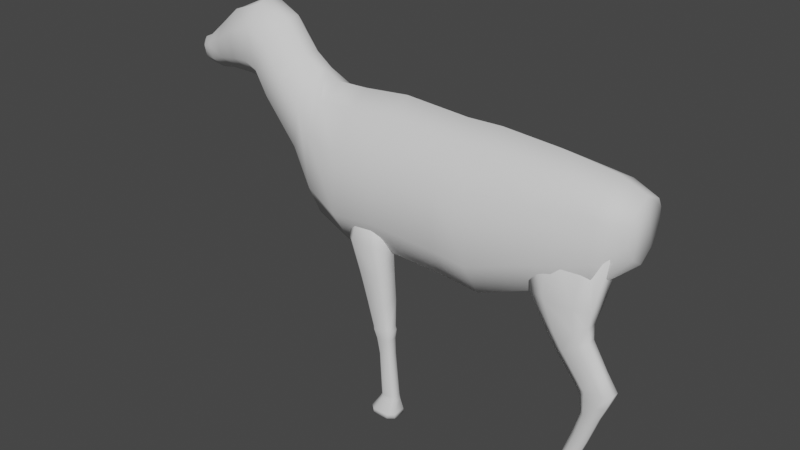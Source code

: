 # Source: deer_bodyparts.blend  (saved by Blender 3.4.6; exported with 4.5.12 LTS)
import bpy
from mathutils import Matrix  # noqa: F401  (used for matrix-valued properties, if any)

bpy.ops.wm.read_factory_settings(use_empty=True)
scene = bpy.context.scene
scene.name = 'Scene'

# ---- collections
col_collection = bpy.data.collections.new('Collection'); scene.collection.children.link(col_collection)

# ---- world
world_world = bpy.data.worlds.new('World'); scene.world = world_world
world_world.use_nodes = True; world_world.node_tree.nodes.clear()
_N = world_world.node_tree.nodes; _L = world_world.node_tree.links
n0 = _N.new('ShaderNodeOutputWorld'); n0.name = 'World Output'; n0.location = (300, 300)
n1 = _N.new('ShaderNodeBackground'); n1.name = 'Background'; n1.location = (10, 300)
n1.inputs[0].default_value = (0.05088, 0.05088, 0.05088, 1.0)
_L.new(n1.outputs[0], n0.inputs[0])
n0.is_active_output = True
world_world.color = (0.05088, 0.05088, 0.05088)
world_world.use_sun_shadow = False
world_world.sun_shadow_jitter_overblur = 0.0

# ---- meshes
me_cube_002 = bpy.data.meshes.new('Cube.002')
me_cube_002.from_pydata([(0.287, -0.4273, 1.878), (0.287, -0.2406, 1.582), (0.287, 0.0, 1.475), (0.287, 0.0, 2.83), (-0.5822, 0.0, 1.534), (-0.5822, 0.0, 2.856), (-0.01468, 0.0, 1.51), (-0.01468, 0.0, 2.821), (-0.5822, -0.2416, 1.634), (-0.5822, -0.4182, 1.928), (-0.5822, -0.4182, 2.463), (-0.5822, -0.1914, 2.728), (-0.01468, -0.4153, 1.9), (-0.01468, -0.242, 1.613), (-0.01468, -0.1918, 2.702), (-0.01468, -0.4153, 2.431), (0.287, -0.4273, 2.427), (0.287, -0.1903, 2.709), (0.7855, 0.0, 2.797), (0.7855, 0.0, 1.718), (0.7855, -0.354, 2.476), (0.7855, -0.1991, 2.684), (0.7855, -0.2493, 1.791), (0.7855, -0.354, 2.039), (1.231, 0.0, 2.736), (1.231, 0.0, 1.924), (1.231, -0.2828, 2.494), (1.231, -0.2076, 2.637), (1.231, -0.2578, 1.968), (1.231, -0.2828, 2.165), (1.455, 0.0, 2.646), (1.455, 0.0, 2.131), (1.455, -0.2039, 2.493), (1.455, -0.16, 2.57), (1.455, -0.1248, 2.215), (1.455, -0.2039, 2.362), (-0.9888, 0.0, 2.817), (-0.9888, 0.0, 1.495), (-0.9888, -0.4182, 1.888), (-0.9888, -0.2416, 1.6), (-0.9888, -0.1914, 2.699), (-0.9888, -0.4182, 2.423), (-1.291, 0.0, 2.807), (-1.291, 0.0, 1.675), (-1.291, -0.3679, 2.012), (-1.291, -0.2476, 1.754), (-1.291, -0.1974, 2.692), (-1.291, -0.3679, 2.47), (-1.411, 0.0, 2.872), (-1.55, 0.0, 2.03), (-1.509, -0.2939, 2.281), (-1.55, -0.03987, 2.03), (-1.411, -0.05973, 2.872), (-1.453, -0.2939, 2.622), (-1.564, 0.0, 2.976), (-1.981, 0.0, 2.46), (-1.857, -0.2432, 2.614), (-1.981, -0.04591, 2.46), (-1.564, -0.06577, 2.976), (-1.688, -0.2432, 2.822), (-1.764, 0.0, 3.231), (-2.057, 0.0, 2.635), (-1.97, -0.2432, 2.813), (-2.057, -0.04591, 2.635), (-1.764, -0.06577, 3.231), (-1.851, -0.2432, 3.054), (-2.022, 0.0, 3.35), (-2.106, 0.0, 2.66), (-2.081, -0.2517, 2.866), (-2.106, -0.0449, 2.66), (-2.022, -0.1127, 3.316), (-2.047, -0.2517, 3.145), (-2.339, 0.0, 3.205), (-2.229, 0.0, 2.679), (-2.262, -0.2099, 2.835), (-2.229, -0.04988, 2.679), (-2.339, -0.06974, 3.205), (-2.306, -0.2099, 3.048), (-2.516, 0.0, 3.049), (-2.438, 0.0, 2.681), (-2.461, -0.1668, 2.79), (-2.438, -0.05501, 2.681), (-2.516, -0.07487, 3.049), (-2.493, -0.1668, 2.939), (-2.691, 0.0, 2.916), (-2.596, 0.0, 2.646), (-2.624, -0.1125, 2.726), (-2.596, -0.02757, 2.646), (-2.691, -0.04743, 2.916), (-2.663, -0.1125, 2.835), (-2.774, 0.0, 2.879), (-2.717, 0.0, 2.659), (-2.734, -0.0881, 2.725), (-2.717, -0.02078, 2.659), (-2.774, -0.04064, 2.879), (-2.757, -0.0881, 2.813), (-2.813, 0.0, 2.833), (-2.784, 0.0, 2.722), (-2.793, -0.0482, 2.755), (-2.784, -0.014, 2.722), (-2.813, -0.03386, 2.833), (-2.805, -0.0482, 2.8)], [], [(0, 1, 22, 23), (4, 6, 13, 8), (7, 5, 11, 14), (14, 15, 16, 17), (12, 15, 10, 9), (8, 13, 12, 9), (14, 11, 10, 15), (10, 11, 40, 41), (7, 14, 17, 3), (12, 13, 1, 0), (15, 12, 0, 16), (13, 6, 2, 1), (20, 23, 29, 26), (1, 2, 19, 22), (17, 16, 20, 21), (16, 0, 23, 20), (3, 17, 21, 18), (29, 28, 34, 35), (18, 21, 27, 24), (23, 22, 28, 29), (22, 19, 25, 28), (21, 20, 26, 27), (31, 30, 33, 32, 35, 34), (28, 25, 31, 34), (27, 26, 32, 33), (26, 29, 35, 32), (24, 27, 33, 30), (40, 36, 42, 46), (8, 9, 38, 39), (9, 10, 41, 38), (11, 5, 36, 40), (4, 8, 39, 37), (44, 47, 53, 50), (37, 39, 45, 43), (39, 38, 44, 45), (38, 41, 47, 44), (41, 40, 46, 47), (52, 48, 54, 58), (47, 46, 52, 53), (46, 42, 48, 52), (43, 45, 51, 49), (45, 44, 50, 51), (56, 59, 65, 62), (49, 51, 57, 55), (51, 50, 56, 57), (50, 53, 59, 56), (53, 52, 58, 59), (61, 63, 69, 67), (59, 58, 64, 65), (58, 54, 60, 64), (55, 57, 63, 61), (57, 56, 62, 63), (71, 70, 76, 77), (63, 62, 68, 69), (62, 65, 71, 68), (65, 64, 70, 71), (64, 60, 66, 70), (75, 74, 80, 81), (70, 66, 72, 76), (67, 69, 75, 73), (69, 68, 74, 75), (68, 71, 77, 74), (74, 77, 83, 80), (77, 76, 82, 83), (76, 72, 78, 82), (73, 75, 81, 79), (86, 89, 95, 92), (82, 78, 84, 88), (79, 81, 87, 85), (81, 80, 86, 87), (80, 83, 89, 86), (83, 82, 88, 89), (94, 90, 96, 100), (89, 88, 94, 95), (88, 84, 90, 94), (85, 87, 93, 91), (87, 86, 92, 93), (99, 98, 101, 100, 96, 97), (91, 93, 99, 97), (93, 92, 98, 99), (92, 95, 101, 98), (95, 94, 100, 101)])
me_cube_002.polygons.foreach_set('use_smooth', [True] * 82)
_uv = me_cube_002.uv_layers.new(name='UVMap')
_uv.uv.foreach_set('vector', [0.375, 0.75, 0.375, 0.6756, 0.375, 0.6756, 0.375, 0.75, 0.125, 0.625, 0.375, 0.625, 0.375, 0.6756, 0.125, 0.6756, 0.625, 0.625, 0.875, 0.625, 0.875, 0.6756, 0.625, 0.6756, 0.625, 0.75, 0.5506, 0.75, 0.5506, 0.75, 0.625, 0.75, 0.4494, 0.75, 0.5506, 0.75, 0.5506, 1.0, 0.4494, 1.0, 0.125, 0.6756, 0.375, 0.6756, 0.375, 0.75, 0.125, 0.75, 0.625, 0.75, 0.625, 1.0, 0.5506, 1.0, 0.5506, 0.75, 0.5506, 1.0, 0.625, 1.0, 0.625, 1.0, 0.5506, 1.0, 0.625, 0.625, 0.625, 0.6756, 0.625, 0.6756, 0.625, 0.625, 0.375, 0.75, 0.375, 0.6756, 0.375, 0.6756, 0.375, 0.75, 0.5506, 0.75, 0.4494, 0.75, 0.4494, 0.75, 0.5506, 0.75, 0.375, 0.6756, 0.375, 0.625, 0.375, 0.625, 0.375, 0.6756, 0.5506, 0.75, 0.4494, 0.75, 0.4494, 0.75, 0.5506, 0.75, 0.375, 0.6756, 0.375, 0.625, 0.375, 0.625, 0.375, 0.6756, 0.625, 0.75, 0.5506, 0.75, 0.5506, 0.75, 0.625, 0.75, 0.5506, 0.75, 0.4494, 0.75, 0.4494, 0.75, 0.5506, 0.75, 0.625, 0.625, 0.625, 0.6756, 0.625, 0.6756, 0.625, 0.625, 0.375, 0.75, 0.375, 0.6756, 0.375, 0.6756, 0.375, 0.75, 0.625, 0.625, 0.625, 0.6756, 0.625, 0.6756, 0.625, 0.625, 0.375, 0.75, 0.375, 0.6756, 0.375, 0.6756, 0.375, 0.75, 0.375, 0.6756, 0.375, 0.625, 0.375, 0.625, 0.375, 0.6756, 0.625, 0.75, 0.5506, 0.75, 0.5506, 0.75, 0.625, 0.75, 0.375, 0.625, 0.625, 0.625, 0.625, 0.6756, 0.5506, 0.75, 0.4494, 0.75, 0.375, 0.6756, 0.375, 0.6756, 0.375, 0.625, 0.375, 0.625, 0.375, 0.6756, 0.625, 0.75, 0.5506, 0.75, 0.5506, 0.75, 0.625, 0.75, 0.5506, 0.75, 0.4494, 0.75, 0.4494, 0.75, 0.5506, 0.75, 0.625, 0.625, 0.625, 0.6756, 0.625, 0.6756, 0.625, 0.625, 0.875, 0.6756, 0.875, 0.625, 0.875, 0.625, 0.875, 0.6756, 0.125, 0.6756, 0.125, 0.75, 0.125, 0.75, 0.125, 0.6756, 0.4494, 1.0, 0.5506, 1.0, 0.5506, 1.0, 0.4494, 1.0, 0.875, 0.6756, 0.875, 0.625, 0.875, 0.625, 0.875, 0.6756, 0.125, 0.625, 0.125, 0.6756, 0.125, 0.6756, 0.125, 0.625, 0.4494, 1.0, 0.5506, 1.0, 0.5506, 1.0, 0.4494, 1.0, 0.125, 0.625, 0.125, 0.6756, 0.125, 0.6756, 0.125, 0.625, 0.125, 0.6756, 0.125, 0.75, 0.125, 0.75, 0.125, 0.6756, 0.4494, 1.0, 0.5506, 1.0, 0.5506, 1.0, 0.4494, 1.0, 0.5506, 1.0, 0.625, 1.0, 0.625, 1.0, 0.5506, 1.0, 0.875, 0.6756, 0.875, 0.625, 0.875, 0.625, 0.875, 0.6756, 0.5506, 1.0, 0.625, 1.0, 0.625, 1.0, 0.5506, 1.0, 0.875, 0.6756, 0.875, 0.625, 0.875, 0.625, 0.875, 0.6756, 0.125, 0.625, 0.125, 0.6756, 0.125, 0.6756, 0.125, 0.625, 0.125, 0.6756, 0.125, 0.75, 0.125, 0.75, 0.125, 0.6756, 0.4494, 1.0, 0.5506, 1.0, 0.5506, 1.0, 0.4494, 1.0, 0.125, 0.625, 0.125, 0.6756, 0.125, 0.6756, 0.125, 0.625, 0.125, 0.6756, 0.125, 0.75, 0.125, 0.75, 0.125, 0.6756, 0.4494, 1.0, 0.5506, 1.0, 0.5506, 1.0, 0.4494, 1.0, 0.5506, 1.0, 0.625, 1.0, 0.625, 1.0, 0.5506, 1.0, 0.125, 0.625, 0.125, 0.6756, 0.125, 0.6756, 0.125, 0.625, 0.5506, 1.0, 0.625, 1.0, 0.625, 1.0, 0.5506, 1.0, 0.875, 0.6756, 0.875, 0.625, 0.875, 0.625, 0.875, 0.6756, 0.125, 0.625, 0.125, 0.6756, 0.125, 0.6756, 0.125, 0.625, 0.125, 0.6756, 0.125, 0.75, 0.125, 0.75, 0.125, 0.6756, 0.5506, 1.0, 0.625, 1.0, 0.625, 1.0, 0.5506, 1.0, 0.125, 0.6756, 0.125, 0.75, 0.125, 0.75, 0.125, 0.6756, 0.4494, 1.0, 0.5506, 1.0, 0.5506, 1.0, 0.4494, 1.0, 0.5506, 1.0, 0.625, 1.0, 0.625, 1.0, 0.5506, 1.0, 0.875, 0.6756, 0.875, 0.625, 0.875, 0.625, 0.875, 0.6756, 0.125, 0.6756, 0.125, 0.75, 0.125, 0.75, 0.125, 0.6756, 0.875, 0.6756, 0.875, 0.625, 0.875, 0.625, 0.875, 0.6756, 0.125, 0.625, 0.125, 0.6756, 0.125, 0.6756, 0.125, 0.625, 0.125, 0.6756, 0.125, 0.75, 0.125, 0.75, 0.125, 0.6756, 0.4494, 1.0, 0.5506, 1.0, 0.5506, 1.0, 0.4494, 1.0, 0.4494, 1.0, 0.5506, 1.0, 0.5506, 1.0, 0.4494, 1.0, 0.5506, 1.0, 0.625, 1.0, 0.625, 1.0, 0.5506, 1.0, 0.875, 0.6756, 0.875, 0.625, 0.875, 0.625, 0.875, 0.6756, 0.125, 0.625, 0.125, 0.6756, 0.125, 0.6756, 0.125, 0.625, 0.4494, 1.0, 0.5506, 1.0, 0.5506, 1.0, 0.4494, 1.0, 0.875, 0.6756, 0.875, 0.625, 0.875, 0.625, 0.875, 0.6756, 0.125, 0.625, 0.125, 0.6756, 0.125, 0.6756, 0.125, 0.625, 0.125, 0.6756, 0.125, 0.75, 0.125, 0.75, 0.125, 0.6756, 0.4494, 1.0, 0.5506, 1.0, 0.5506, 1.0, 0.4494, 1.0, 0.5506, 1.0, 0.625, 1.0, 0.625, 1.0, 0.5506, 1.0, 0.875, 0.6756, 0.875, 0.625, 0.875, 0.625, 0.875, 0.6756, 0.5506, 1.0, 0.625, 1.0, 0.625, 1.0, 0.5506, 1.0, 0.875, 0.6756, 0.875, 0.625, 0.875, 0.625, 0.875, 0.6756, 0.125, 0.625, 0.125, 0.6756, 0.125, 0.6756, 0.125, 0.625, 0.125, 0.6756, 0.125, 0.75, 0.125, 0.75, 0.125, 0.6756, 0.375, 0.07438, 0.4494, 0.0, 0.5506, 0.0, 0.625, 0.07438, 0.625, 0.125, 0.375, 0.125, 0.125, 0.625, 0.125, 0.6756, 0.125, 0.6756, 0.125, 0.625, 0.125, 0.6756, 0.125, 0.75, 0.125, 0.75, 0.125, 0.6756, 0.4494, 1.0, 0.5506, 1.0, 0.5506, 1.0, 0.4494, 1.0, 0.5506, 1.0, 0.625, 1.0, 0.625, 1.0, 0.5506, 1.0])
me_cube_002.update()
me_cube_003 = bpy.data.meshes.new('Cube.003')
me_cube_003.from_pydata([(-0.7511, -0.09644, 1.447), (-0.8087, -0.05666, 1.438), (-0.8889, -0.06813, 1.708), (-0.8189, -0.116, 1.708), (-0.8087, 0.05666, 1.438), (-0.7511, 0.09644, 1.447), (-0.8189, 0.116, 1.708), (-0.8889, 0.06813, 1.708), (-0.5294, -0.05666, 1.479), (-0.587, -0.09644, 1.471), (-0.6194, -0.116, 1.708), (-0.5494, -0.06813, 1.708), (-0.587, 0.09644, 1.471), (-0.5294, 0.05666, 1.479), (-0.5494, 0.06813, 1.708), (-0.6194, 0.116, 1.708), (-0.7288, -0.04992, 1.175), (-0.6831, -0.08497, 1.182), (-0.6831, 0.08497, 1.182), (-0.7288, 0.04992, 1.175), (-0.5072, 0.04992, 1.208), (-0.5529, 0.08497, 1.201), (-0.5529, -0.08497, 1.201), (-0.5072, -0.04992, 1.208), (-0.6789, -0.03604, 0.9487), (-0.6422, -0.06134, 0.953), (-0.6422, 0.06134, 0.953), (-0.6789, 0.03604, 0.9487), (-0.5006, 0.03604, 0.9698), (-0.5374, 0.06134, 0.9654), (-0.5374, -0.06134, 0.9654), (-0.5006, -0.03604, 0.9698), (-0.6767, -0.03745, 0.9219), (-0.6385, -0.06374, 0.9265), (-0.6385, 0.06374, 0.9265), (-0.6767, 0.03745, 0.9219), (-0.4914, 0.03745, 0.9439), (-0.5296, 0.06374, 0.9394), (-0.5296, -0.06374, 0.9394), (-0.4914, -0.03745, 0.9439), (-0.6504, -0.0306, 0.8447), (-0.6191, -0.05208, 0.8484), (-0.6191, 0.05208, 0.8484), (-0.6504, 0.0306, 0.8447), (-0.499, 0.0306, 0.8627), (-0.5302, 0.05208, 0.859), (-0.5302, -0.05208, 0.859), (-0.499, -0.0306, 0.8627), (-0.6186, -0.02905, 0.7049), (-0.5929, -0.04945, 0.708), (-0.5929, 0.04945, 0.708), (-0.6186, 0.02905, 0.7049), (-0.494, 0.02905, 0.7197), (-0.5197, 0.04945, 0.7166), (-0.5197, -0.04945, 0.7166), (-0.494, -0.02905, 0.7197), (-0.5972, -0.02858, 0.3121), (-0.568, -0.04865, 0.3156), (-0.568, 0.04865, 0.3156), (-0.5972, 0.02858, 0.3121), (-0.4557, 0.02858, 0.3289), (-0.4849, 0.04865, 0.3254), (-0.4849, -0.04865, 0.3254), (-0.4557, -0.02858, 0.3289), (-0.6064, -0.03168, 0.2818), (-0.5739, -0.05392, 0.2825), (-0.5739, 0.05392, 0.2825), (-0.6064, 0.03168, 0.2818), (-0.4486, 0.03168, 0.2854), (-0.4811, 0.05392, 0.2847), (-0.4811, -0.05392, 0.2847), (-0.4486, -0.03168, 0.2854), (-0.6807, -0.0572, 0.1688), (-0.6303, -0.09736, 0.17), (-0.6303, 0.09736, 0.17), (-0.6807, 0.0572, 0.1688), (-0.4361, 0.0572, 0.1746), (-0.4865, 0.09736, 0.1734), (-0.4865, -0.09736, 0.1734), (-0.4361, -0.0572, 0.1746), (-0.6798, -0.0572, 0.1294), (-0.6294, -0.09736, 0.1306), (-0.6294, 0.09736, 0.1306), (-0.6798, 0.0572, 0.1294), (-0.4351, 0.0572, 0.1352), (-0.4856, 0.09736, 0.134), (-0.4856, -0.09736, 0.134), (-0.4351, -0.0572, 0.1352), (-0.7797, -0.07043, 1.984), (-0.8222, -0.04138, 1.984), (-0.8222, 0.04138, 1.984), (-0.7797, 0.07043, 1.984), (-0.6586, 0.07043, 1.984), (-0.616, 0.04138, 1.984), (-0.616, -0.04138, 1.984), (-0.6586, -0.07043, 1.984)], [], [(9, 10, 3, 0), (13, 14, 11, 8), (15, 6, 91, 92), (1, 2, 7, 4), (5, 6, 15, 12), (0, 3, 2, 1), (6, 5, 4, 7), (14, 13, 12, 15), (10, 9, 8, 11), (1, 4, 19, 16), (23, 22, 30, 31), (8, 9, 22, 23), (12, 13, 20, 21), (9, 0, 17, 22), (5, 12, 21, 18), (4, 5, 18, 19), (0, 1, 16, 17), (13, 8, 23, 20), (30, 25, 33, 38), (19, 18, 26, 27), (20, 23, 31, 28), (16, 19, 27, 24), (21, 20, 28, 29), (17, 16, 24, 25), (22, 17, 25, 30), (18, 21, 29, 26), (32, 35, 43, 40), (26, 29, 37, 34), (31, 30, 38, 39), (27, 26, 34, 35), (28, 31, 39, 36), (24, 27, 35, 32), (29, 28, 36, 37), (25, 24, 32, 33), (44, 47, 55, 52), (37, 36, 44, 45), (33, 32, 40, 41), (38, 33, 41, 46), (34, 37, 45, 42), (39, 38, 46, 47), (35, 34, 42, 43), (36, 39, 47, 44), (50, 53, 61, 58), (40, 43, 51, 48), (45, 44, 52, 53), (41, 40, 48, 49), (46, 41, 49, 54), (42, 45, 53, 50), (47, 46, 54, 55), (43, 42, 50, 51), (57, 56, 64, 65), (55, 54, 62, 63), (51, 50, 58, 59), (52, 55, 63, 60), (48, 51, 59, 56), (53, 52, 60, 61), (49, 48, 56, 57), (54, 49, 57, 62), (68, 71, 79, 76), (62, 57, 65, 70), (58, 61, 69, 66), (63, 62, 70, 71), (59, 58, 66, 67), (60, 63, 71, 68), (56, 59, 67, 64), (61, 60, 68, 69), (75, 74, 82, 83), (64, 67, 75, 72), (69, 68, 76, 77), (65, 64, 72, 73), (70, 65, 73, 78), (66, 69, 77, 74), (71, 70, 78, 79), (67, 66, 74, 75), (83, 82, 85, 84, 87, 86, 81, 80), (76, 79, 87, 84), (72, 75, 83, 80), (77, 76, 84, 85), (73, 72, 80, 81), (78, 73, 81, 86), (74, 77, 85, 82), (79, 78, 86, 87), (93, 92, 91, 90, 89, 88, 95, 94), (10, 11, 94, 95), (3, 10, 95, 88), (14, 15, 92, 93), (6, 7, 90, 91), (2, 3, 88, 89), (11, 14, 93, 94), (7, 2, 89, 90)])
me_cube_003.polygons.foreach_set('use_smooth', [True] * 90)
_uv = me_cube_003.uv_layers.new(name='UVMap')
_uv.uv.foreach_set('vector', [0.375, 0.8016, 0.625, 0.8016, 0.625, 0.9484, 0.375, 0.9484, 0.375, 0.5516, 0.625, 0.5516, 0.625, 0.6984, 0.375, 0.6984, 0.625, 0.4484, 0.625, 0.3016, 0.625, 0.3016, 0.625, 0.4484, 0.375, 0.05156, 0.625, 0.05156, 0.625, 0.1984, 0.375, 0.1984, 0.375, 0.3016, 0.625, 0.3016, 0.625, 0.4484, 0.375, 0.4484, 0.375, 0.0, 0.625, 0.0, 0.625, 0.05156, 0.375, 0.05156, 0.625, 0.3016, 0.375, 0.3016, 0.375, 0.1984, 0.625, 0.1984, 0.625, 0.5516, 0.375, 0.5516, 0.375, 0.4484, 0.625, 0.4484, 0.625, 0.8016, 0.375, 0.8016, 0.375, 0.6984, 0.625, 0.6984, 0.375, 0.05156, 0.375, 0.1984, 0.375, 0.1984, 0.375, 0.05156, 0.375, 0.6984, 0.375, 0.8016, 0.375, 0.8016, 0.375, 0.6984, 0.375, 0.6984, 0.375, 0.8016, 0.375, 0.8016, 0.375, 0.6984, 0.375, 0.4484, 0.375, 0.5516, 0.375, 0.5516, 0.375, 0.4484, 0.375, 0.8016, 0.375, 0.9484, 0.375, 0.9484, 0.375, 0.8016, 0.375, 0.3016, 0.375, 0.4484, 0.375, 0.4484, 0.375, 0.3016, 0.375, 0.1984, 0.375, 0.3016, 0.375, 0.3016, 0.375, 0.1984, 0.375, 0.0, 0.375, 0.05156, 0.375, 0.05156, 0.375, 0.0, 0.375, 0.5516, 0.375, 0.6984, 0.375, 0.6984, 0.375, 0.5516, 0.375, 0.8016, 0.375, 0.9484, 0.375, 0.9484, 0.375, 0.8016, 0.375, 0.1984, 0.375, 0.3016, 0.375, 0.3016, 0.375, 0.1984, 0.375, 0.5516, 0.375, 0.6984, 0.375, 0.6984, 0.375, 0.5516, 0.375, 0.05156, 0.375, 0.1984, 0.375, 0.1984, 0.375, 0.05156, 0.375, 0.4484, 0.375, 0.5516, 0.375, 0.5516, 0.375, 0.4484, 0.375, 0.0, 0.375, 0.05156, 0.375, 0.05156, 0.375, 0.0, 0.375, 0.8016, 0.375, 0.9484, 0.375, 0.9484, 0.375, 0.8016, 0.375, 0.3016, 0.375, 0.4484, 0.375, 0.4484, 0.375, 0.3016, 0.375, 0.05156, 0.375, 0.1984, 0.375, 0.1984, 0.375, 0.05156, 0.375, 0.3016, 0.375, 0.4484, 0.375, 0.4484, 0.375, 0.3016, 0.375, 0.6984, 0.375, 0.8016, 0.375, 0.8016, 0.375, 0.6984, 0.375, 0.1984, 0.375, 0.3016, 0.375, 0.3016, 0.375, 0.1984, 0.375, 0.5516, 0.375, 0.6984, 0.375, 0.6984, 0.375, 0.5516, 0.375, 0.05156, 0.375, 0.1984, 0.375, 0.1984, 0.375, 0.05156, 0.375, 0.4484, 0.375, 0.5516, 0.375, 0.5516, 0.375, 0.4484, 0.375, 0.0, 0.375, 0.05156, 0.375, 0.05156, 0.375, 0.0, 0.375, 0.5516, 0.375, 0.6984, 0.375, 0.6984, 0.375, 0.5516, 0.375, 0.4484, 0.375, 0.5516, 0.375, 0.5516, 0.375, 0.4484, 0.375, 0.0, 0.375, 0.05156, 0.375, 0.05156, 0.375, 0.0, 0.375, 0.8016, 0.375, 0.9484, 0.375, 0.9484, 0.375, 0.8016, 0.375, 0.3016, 0.375, 0.4484, 0.375, 0.4484, 0.375, 0.3016, 0.375, 0.6984, 0.375, 0.8016, 0.375, 0.8016, 0.375, 0.6984, 0.375, 0.1984, 0.375, 0.3016, 0.375, 0.3016, 0.375, 0.1984, 0.375, 0.5516, 0.375, 0.6984, 0.375, 0.6984, 0.375, 0.5516, 0.375, 0.3016, 0.375, 0.4484, 0.375, 0.4484, 0.375, 0.3016, 0.375, 0.05156, 0.375, 0.1984, 0.375, 0.1984, 0.375, 0.05156, 0.375, 0.4484, 0.375, 0.5516, 0.375, 0.5516, 0.375, 0.4484, 0.375, 0.0, 0.375, 0.05156, 0.375, 0.05156, 0.375, 0.0, 0.375, 0.8016, 0.375, 0.9484, 0.375, 0.9484, 0.375, 0.8016, 0.375, 0.3016, 0.375, 0.4484, 0.375, 0.4484, 0.375, 0.3016, 0.375, 0.6984, 0.375, 0.8016, 0.375, 0.8016, 0.375, 0.6984, 0.375, 0.1984, 0.375, 0.3016, 0.375, 0.3016, 0.375, 0.1984, 0.375, 0.0, 0.375, 0.05156, 0.375, 0.05156, 0.375, 0.0, 0.375, 0.6984, 0.375, 0.8016, 0.375, 0.8016, 0.375, 0.6984, 0.375, 0.1984, 0.375, 0.3016, 0.375, 0.3016, 0.375, 0.1984, 0.375, 0.5516, 0.375, 0.6984, 0.375, 0.6984, 0.375, 0.5516, 0.375, 0.05156, 0.375, 0.1984, 0.375, 0.1984, 0.375, 0.05156, 0.375, 0.4484, 0.375, 0.5516, 0.375, 0.5516, 0.375, 0.4484, 0.375, 0.0, 0.375, 0.05156, 0.375, 0.05156, 0.375, 0.0, 0.375, 0.8016, 0.375, 0.9484, 0.375, 0.9484, 0.375, 0.8016, 0.375, 0.5516, 0.375, 0.6984, 0.375, 0.6984, 0.375, 0.5516, 0.375, 0.8016, 0.375, 0.9484, 0.375, 0.9484, 0.375, 0.8016, 0.375, 0.3016, 0.375, 0.4484, 0.375, 0.4484, 0.375, 0.3016, 0.375, 0.6984, 0.375, 0.8016, 0.375, 0.8016, 0.375, 0.6984, 0.375, 0.1984, 0.375, 0.3016, 0.375, 0.3016, 0.375, 0.1984, 0.375, 0.5516, 0.375, 0.6984, 0.375, 0.6984, 0.375, 0.5516, 0.375, 0.05156, 0.375, 0.1984, 0.375, 0.1984, 0.375, 0.05156, 0.375, 0.4484, 0.375, 0.5516, 0.375, 0.5516, 0.375, 0.4484, 0.375, 0.1984, 0.375, 0.3016, 0.375, 0.3016, 0.375, 0.1984, 0.375, 0.05156, 0.375, 0.1984, 0.375, 0.1984, 0.375, 0.05156, 0.375, 0.4484, 0.375, 0.5516, 0.375, 0.5516, 0.375, 0.4484, 0.375, 0.0, 0.375, 0.05156, 0.375, 0.05156, 0.375, 0.0, 0.375, 0.8016, 0.375, 0.9484, 0.375, 0.9484, 0.375, 0.8016, 0.375, 0.3016, 0.375, 0.4484, 0.375, 0.4484, 0.375, 0.3016, 0.375, 0.6984, 0.375, 0.8016, 0.375, 0.8016, 0.375, 0.6984, 0.375, 0.1984, 0.375, 0.3016, 0.375, 0.3016, 0.375, 0.1984, 0.125, 0.5516, 0.1766, 0.5, 0.3234, 0.5, 0.375, 0.5516, 0.375, 0.6984, 0.3234, 0.75, 0.1766, 0.75, 0.125, 0.6984, 0.375, 0.5516, 0.375, 0.6984, 0.375, 0.6984, 0.375, 0.5516, 0.375, 0.05156, 0.375, 0.1984, 0.375, 0.1984, 0.375, 0.05156, 0.375, 0.4484, 0.375, 0.5516, 0.375, 0.5516, 0.375, 0.4484, 0.375, 0.0, 0.375, 0.05156, 0.375, 0.05156, 0.375, 0.0, 0.375, 0.8016, 0.375, 0.9484, 0.375, 0.9484, 0.375, 0.8016, 0.375, 0.3016, 0.375, 0.4484, 0.375, 0.4484, 0.375, 0.3016, 0.375, 0.6984, 0.375, 0.8016, 0.375, 0.8016, 0.375, 0.6984, 0.625, 0.5516, 0.6766, 0.5, 0.8234, 0.5, 0.875, 0.5516, 0.875, 0.6984, 0.8234, 0.75, 0.6766, 0.75, 0.625, 0.6984, 0.625, 0.8016, 0.625, 0.6984, 0.625, 0.6984, 0.625, 0.8016, 0.625, 0.9484, 0.625, 0.8016, 0.625, 0.8016, 0.625, 0.9484, 0.625, 0.5516, 0.625, 0.4484, 0.625, 0.4484, 0.625, 0.5516, 0.625, 0.3016, 0.625, 0.1984, 0.625, 0.1984, 0.625, 0.3016, 0.625, 0.05156, 0.625, 0.0, 0.625, 0.0, 0.625, 0.05156, 0.625, 0.6984, 0.625, 0.5516, 0.625, 0.5516, 0.625, 0.6984, 0.625, 0.1984, 0.625, 0.05156, 0.625, 0.05156, 0.625, 0.1984])
me_cube_003.update()
me_cube_004 = bpy.data.meshes.new('Cube.004')
me_cube_004.from_pydata([(1.026, -0.3415, 1.566), (0.9429, -0.2933, 1.525), (0.6379, -0.2587, 2.445), (0.8297, -0.2779, 2.445), (0.9429, -0.2057, 1.525), (1.026, -0.1576, 1.566), (0.8297, 0.06484, 2.445), (0.6379, 0.01003, 2.445), (1.262, -0.2933, 1.68), (1.178, -0.3415, 1.639), (1.178, -0.2048, 2.445), (1.37, -0.1855, 2.445), (1.178, -0.1576, 1.639), (1.262, -0.2057, 1.68), (1.37, 0.01003, 2.445), (1.178, 0.06484, 2.445), (0.9105, -0.3377, 1.811), (0.7787, -0.3, 1.811), (0.9105, -0.1052, 1.811), (0.7787, -0.1428, 1.811), (1.282, -0.1428, 1.811), (1.15, -0.1052, 1.811), (1.15, -0.3377, 1.811), (1.282, -0.3, 1.811), (1.021, -0.3003, 1.423), (1.09, -0.3377, 1.464), (1.09, -0.1948, 1.464), (1.021, -0.2322, 1.423), (1.282, -0.2322, 1.577), (1.214, -0.1948, 1.537), (1.214, -0.3377, 1.537), (1.282, -0.3003, 1.577), (1.171, -0.2969, 1.237), (1.233, -0.3307, 1.272), (1.233, -0.2017, 1.272), (1.171, -0.2355, 1.237), (1.41, -0.2355, 1.369), (1.347, -0.2017, 1.334), (1.347, -0.3307, 1.334), (1.41, -0.2969, 1.369), (1.222, -0.2984, 1.177), (1.296, -0.3337, 1.19), (1.296, -0.1987, 1.19), (1.222, -0.2341, 1.177), (1.504, -0.2341, 1.229), (1.43, -0.1987, 1.215), (1.43, -0.3337, 1.215), (1.504, -0.2984, 1.229), (1.242, -0.2981, 1.124), (1.298, -0.3332, 1.117), (1.298, -0.1992, 1.117), (1.242, -0.2343, 1.124), (1.456, -0.2343, 1.097), (1.4, -0.1992, 1.104), (1.4, -0.3332, 1.104), (1.456, -0.2981, 1.097), (1.258, -0.294, 0.9967), (1.296, -0.3246, 0.9902), (1.296, -0.2079, 0.9902), (1.258, -0.2384, 0.9967), (1.403, -0.2384, 0.972), (1.365, -0.2079, 0.9785), (1.365, -0.3246, 0.9785), (1.403, -0.294, 0.972), (1.204, -0.2909, 0.7891), (1.235, -0.318, 0.7745), (1.235, -0.2144, 0.7745), (1.204, -0.2416, 0.7891), (1.321, -0.2416, 0.7332), (1.29, -0.2144, 0.7478), (1.29, -0.318, 0.7478), (1.321, -0.2909, 0.7332), (1.109, -0.2882, 0.5052), (1.138, -0.3125, 0.495), (1.138, -0.22, 0.495), (1.109, -0.2442, 0.5052), (1.218, -0.2442, 0.4663), (1.19, -0.22, 0.4765), (1.19, -0.3125, 0.4765), (1.218, -0.2882, 0.4663), (1.031, -0.2934, 0.3184), (1.067, -0.3233, 0.3058), (1.067, -0.2092, 0.3058), (1.031, -0.2391, 0.3184), (1.166, -0.2391, 0.2703), (1.131, -0.2092, 0.2829), (1.131, -0.3233, 0.2829), (1.166, -0.2934, 0.2703), (0.9395, -0.3129, 0.1968), (1.002, -0.3647, 0.1956), (1.002, -0.1668, 0.1956), (0.9395, -0.2187, 0.1968), (1.178, -0.2187, 0.1922), (1.116, -0.1668, 0.1934), (1.116, -0.3647, 0.1934), (1.178, -0.3129, 0.1922), (0.9388, -0.3129, 0.1328), (1.001, -0.3647, 0.1328), (1.001, -0.1668, 0.1328), (0.9388, -0.2187, 0.1328), (1.177, -0.2187, 0.1328), (1.115, -0.1668, 0.1328), (1.115, -0.3647, 0.1328), (1.177, -0.3129, 0.1328)], [], [(22, 10, 3, 16), (20, 14, 11, 23), (14, 15, 6, 7, 2, 3, 10, 11), (17, 2, 7, 19), (18, 6, 15, 21), (16, 3, 2, 17), (18, 5, 4, 19), (20, 13, 12, 21), (22, 9, 8, 23), (0, 1, 24, 25), (10, 22, 23, 11), (14, 20, 21, 15), (6, 18, 19, 7), (0, 16, 17, 1), (5, 18, 21, 12), (1, 17, 19, 4), (13, 20, 23, 8), (9, 22, 16, 0), (24, 27, 35, 32), (13, 8, 31, 28), (1, 4, 27, 24), (8, 9, 30, 31), (12, 13, 28, 29), (9, 0, 25, 30), (5, 12, 29, 26), (4, 5, 26, 27), (36, 39, 47, 44), (29, 28, 36, 37), (25, 24, 32, 33), (30, 25, 33, 38), (26, 29, 37, 34), (31, 30, 38, 39), (27, 26, 34, 35), (28, 31, 39, 36), (42, 45, 53, 50), (32, 35, 43, 40), (37, 36, 44, 45), (33, 32, 40, 41), (38, 33, 41, 46), (34, 37, 45, 42), (39, 38, 46, 47), (35, 34, 42, 43), (49, 48, 56, 57), (47, 46, 54, 55), (43, 42, 50, 51), (44, 47, 55, 52), (40, 43, 51, 48), (45, 44, 52, 53), (41, 40, 48, 49), (46, 41, 49, 54), (60, 63, 71, 68), (54, 49, 57, 62), (50, 53, 61, 58), (55, 54, 62, 63), (51, 50, 58, 59), (52, 55, 63, 60), (48, 51, 59, 56), (53, 52, 60, 61), (67, 66, 74, 75), (56, 59, 67, 64), (61, 60, 68, 69), (57, 56, 64, 65), (62, 57, 65, 70), (58, 61, 69, 66), (63, 62, 70, 71), (59, 58, 66, 67), (78, 73, 81, 86), (68, 71, 79, 76), (64, 67, 75, 72), (69, 68, 76, 77), (65, 64, 72, 73), (70, 65, 73, 78), (66, 69, 77, 74), (71, 70, 78, 79), (85, 84, 92, 93), (74, 77, 85, 82), (79, 78, 86, 87), (75, 74, 82, 83), (76, 79, 87, 84), (72, 75, 83, 80), (77, 76, 84, 85), (73, 72, 80, 81), (92, 95, 103, 100), (81, 80, 88, 89), (86, 81, 89, 94), (82, 85, 93, 90), (87, 86, 94, 95), (83, 82, 90, 91), (84, 87, 95, 92), (80, 83, 91, 88), (99, 98, 101, 100, 103, 102, 97, 96), (88, 91, 99, 96), (93, 92, 100, 101), (89, 88, 96, 97), (94, 89, 97, 102), (90, 93, 101, 98), (95, 94, 102, 103), (91, 90, 98, 99)])
me_cube_004.polygons.foreach_set('use_smooth', [True] * 98)
_uv = me_cube_004.uv_layers.new(name='UVMap')
_uv.uv.foreach_set('vector', [0.5157, 0.8155, 0.625, 0.8155, 0.625, 0.9345, 0.5157, 0.9345, 0.5157, 0.5655, 0.625, 0.5655, 0.625, 0.6845, 0.5157, 0.6845, 0.625, 0.5655, 0.6905, 0.5, 0.8095, 0.5, 0.875, 0.5655, 0.875, 0.6845, 0.8095, 0.75, 0.6905, 0.75, 0.625, 0.6845, 0.5157, 0.06548, 0.625, 0.06548, 0.625, 0.1845, 0.5157, 0.1845, 0.5157, 0.3155, 0.625, 0.3155, 0.625, 0.4345, 0.5157, 0.4345, 0.5157, 0.0, 0.625, 0.0, 0.625, 0.06548, 0.5157, 0.06548, 0.5157, 0.3155, 0.375, 0.3155, 0.375, 0.1845, 0.5157, 0.1845, 0.5157, 0.5655, 0.375, 0.5655, 0.375, 0.4345, 0.5157, 0.4345, 0.5157, 0.8155, 0.375, 0.8155, 0.375, 0.6845, 0.5157, 0.6845, 0.375, 0.0, 0.375, 0.06548, 0.375, 0.06548, 0.375, 0.0, 0.625, 0.8155, 0.5157, 0.8155, 0.5157, 0.6845, 0.625, 0.6845, 0.625, 0.5655, 0.5157, 0.5655, 0.5157, 0.4345, 0.625, 0.4345, 0.625, 0.3155, 0.5157, 0.3155, 0.5157, 0.1845, 0.625, 0.1845, 0.375, 0.0, 0.5157, 0.0, 0.5157, 0.06548, 0.375, 0.06548, 0.375, 0.3155, 0.5157, 0.3155, 0.5157, 0.4345, 0.375, 0.4345, 0.375, 0.06548, 0.5157, 0.06548, 0.5157, 0.1845, 0.375, 0.1845, 0.375, 0.5655, 0.5157, 0.5655, 0.5157, 0.6845, 0.375, 0.6845, 0.375, 0.8155, 0.5157, 0.8155, 0.5157, 0.9345, 0.375, 0.9345, 0.375, 0.06548, 0.375, 0.1845, 0.375, 0.1845, 0.375, 0.06548, 0.375, 0.5655, 0.375, 0.6845, 0.375, 0.6845, 0.375, 0.5655, 0.375, 0.06548, 0.375, 0.1845, 0.375, 0.1845, 0.375, 0.06548, 0.375, 0.6845, 0.375, 0.8155, 0.375, 0.8155, 0.375, 0.6845, 0.375, 0.4345, 0.375, 0.5655, 0.375, 0.5655, 0.375, 0.4345, 0.375, 0.8155, 0.375, 0.9345, 0.375, 0.9345, 0.375, 0.8155, 0.375, 0.3155, 0.375, 0.4345, 0.375, 0.4345, 0.375, 0.3155, 0.375, 0.1845, 0.375, 0.3155, 0.375, 0.3155, 0.375, 0.1845, 0.375, 0.5655, 0.375, 0.6845, 0.375, 0.6845, 0.375, 0.5655, 0.375, 0.4345, 0.375, 0.5655, 0.375, 0.5655, 0.375, 0.4345, 0.375, 0.0, 0.375, 0.06548, 0.375, 0.06548, 0.375, 0.0, 0.375, 0.8155, 0.375, 0.9345, 0.375, 0.9345, 0.375, 0.8155, 0.375, 0.3155, 0.375, 0.4345, 0.375, 0.4345, 0.375, 0.3155, 0.375, 0.6845, 0.375, 0.8155, 0.375, 0.8155, 0.375, 0.6845, 0.375, 0.1845, 0.375, 0.3155, 0.375, 0.3155, 0.375, 0.1845, 0.375, 0.5655, 0.375, 0.6845, 0.375, 0.6845, 0.375, 0.5655, 0.375, 0.3155, 0.375, 0.4345, 0.375, 0.4345, 0.375, 0.3155, 0.375, 0.06548, 0.375, 0.1845, 0.375, 0.1845, 0.375, 0.06548, 0.375, 0.4345, 0.375, 0.5655, 0.375, 0.5655, 0.375, 0.4345, 0.375, 0.0, 0.375, 0.06548, 0.375, 0.06548, 0.375, 0.0, 0.375, 0.8155, 0.375, 0.9345, 0.375, 0.9345, 0.375, 0.8155, 0.375, 0.3155, 0.375, 0.4345, 0.375, 0.4345, 0.375, 0.3155, 0.375, 0.6845, 0.375, 0.8155, 0.375, 0.8155, 0.375, 0.6845, 0.375, 0.1845, 0.375, 0.3155, 0.375, 0.3155, 0.375, 0.1845, 0.375, 0.0, 0.375, 0.06548, 0.375, 0.06548, 0.375, 0.0, 0.375, 0.6845, 0.375, 0.8155, 0.375, 0.8155, 0.375, 0.6845, 0.375, 0.1845, 0.375, 0.3155, 0.375, 0.3155, 0.375, 0.1845, 0.375, 0.5655, 0.375, 0.6845, 0.375, 0.6845, 0.375, 0.5655, 0.375, 0.06548, 0.375, 0.1845, 0.375, 0.1845, 0.375, 0.06548, 0.375, 0.4345, 0.375, 0.5655, 0.375, 0.5655, 0.375, 0.4345, 0.375, 0.0, 0.375, 0.06548, 0.375, 0.06548, 0.375, 0.0, 0.375, 0.8155, 0.375, 0.9345, 0.375, 0.9345, 0.375, 0.8155, 0.375, 0.5655, 0.375, 0.6845, 0.375, 0.6845, 0.375, 0.5655, 0.375, 0.8155, 0.375, 0.9345, 0.375, 0.9345, 0.375, 0.8155, 0.375, 0.3155, 0.375, 0.4345, 0.375, 0.4345, 0.375, 0.3155, 0.375, 0.6845, 0.375, 0.8155, 0.375, 0.8155, 0.375, 0.6845, 0.375, 0.1845, 0.375, 0.3155, 0.375, 0.3155, 0.375, 0.1845, 0.375, 0.5655, 0.375, 0.6845, 0.375, 0.6845, 0.375, 0.5655, 0.375, 0.06548, 0.375, 0.1845, 0.375, 0.1845, 0.375, 0.06548, 0.375, 0.4345, 0.375, 0.5655, 0.375, 0.5655, 0.375, 0.4345, 0.375, 0.1845, 0.375, 0.3155, 0.375, 0.3155, 0.375, 0.1845, 0.375, 0.06548, 0.375, 0.1845, 0.375, 0.1845, 0.375, 0.06548, 0.375, 0.4345, 0.375, 0.5655, 0.375, 0.5655, 0.375, 0.4345, 0.375, 0.0, 0.375, 0.06548, 0.375, 0.06548, 0.375, 0.0, 0.375, 0.8155, 0.375, 0.9345, 0.375, 0.9345, 0.375, 0.8155, 0.375, 0.3155, 0.375, 0.4345, 0.375, 0.4345, 0.375, 0.3155, 0.375, 0.6845, 0.375, 0.8155, 0.375, 0.8155, 0.375, 0.6845, 0.375, 0.1845, 0.375, 0.3155, 0.375, 0.3155, 0.375, 0.1845, 0.375, 0.8155, 0.375, 0.9345, 0.375, 0.9345, 0.375, 0.8155, 0.375, 0.5655, 0.375, 0.6845, 0.375, 0.6845, 0.375, 0.5655, 0.375, 0.06548, 0.375, 0.1845, 0.375, 0.1845, 0.375, 0.06548, 0.375, 0.4345, 0.375, 0.5655, 0.375, 0.5655, 0.375, 0.4345, 0.375, 0.0, 0.375, 0.06548, 0.375, 0.06548, 0.375, 0.0, 0.375, 0.8155, 0.375, 0.9345, 0.375, 0.9345, 0.375, 0.8155, 0.375, 0.3155, 0.375, 0.4345, 0.375, 0.4345, 0.375, 0.3155, 0.375, 0.6845, 0.375, 0.8155, 0.375, 0.8155, 0.375, 0.6845, 0.375, 0.4345, 0.375, 0.5655, 0.375, 0.5655, 0.375, 0.4345, 0.375, 0.3155, 0.375, 0.4345, 0.375, 0.4345, 0.375, 0.3155, 0.375, 0.6845, 0.375, 0.8155, 0.375, 0.8155, 0.375, 0.6845, 0.375, 0.1845, 0.375, 0.3155, 0.375, 0.3155, 0.375, 0.1845, 0.375, 0.5655, 0.375, 0.6845, 0.375, 0.6845, 0.375, 0.5655, 0.375, 0.06548, 0.375, 0.1845, 0.375, 0.1845, 0.375, 0.06548, 0.375, 0.4345, 0.375, 0.5655, 0.375, 0.5655, 0.375, 0.4345, 0.375, 0.0, 0.375, 0.06548, 0.375, 0.06548, 0.375, 0.0, 0.375, 0.5655, 0.375, 0.6845, 0.375, 0.6845, 0.375, 0.5655, 0.375, 0.0, 0.375, 0.06548, 0.375, 0.06548, 0.375, 0.0, 0.375, 0.8155, 0.375, 0.9345, 0.375, 0.9345, 0.375, 0.8155, 0.375, 0.3155, 0.375, 0.4345, 0.375, 0.4345, 0.375, 0.3155, 0.375, 0.6845, 0.375, 0.8155, 0.375, 0.8155, 0.375, 0.6845, 0.375, 0.1845, 0.375, 0.3155, 0.375, 0.3155, 0.375, 0.1845, 0.375, 0.5655, 0.375, 0.6845, 0.375, 0.6845, 0.375, 0.5655, 0.375, 0.06548, 0.375, 0.1845, 0.375, 0.1845, 0.375, 0.06548, 0.125, 0.5655, 0.1905, 0.5, 0.3095, 0.5, 0.375, 0.5655, 0.375, 0.6845, 0.3095, 0.75, 0.1905, 0.75, 0.125, 0.6845, 0.375, 0.06548, 0.375, 0.1845, 0.375, 0.1845, 0.375, 0.06548, 0.375, 0.4345, 0.375, 0.5655, 0.375, 0.5655, 0.375, 0.4345, 0.375, 0.0, 0.375, 0.06548, 0.375, 0.06548, 0.375, 0.0, 0.375, 0.8155, 0.375, 0.9345, 0.375, 0.9345, 0.375, 0.8155, 0.375, 0.3155, 0.375, 0.4345, 0.375, 0.4345, 0.375, 0.3155, 0.375, 0.6845, 0.375, 0.8155, 0.375, 0.8155, 0.375, 0.6845, 0.375, 0.1845, 0.375, 0.3155, 0.375, 0.3155, 0.375, 0.1845])
me_cube_004.update()

# ---- objects
ob_empty = bpy.data.objects.new('Empty', None)
ob_cube = bpy.data.objects.new('Cube', me_cube_002)
ob_cube_001 = bpy.data.objects.new('Cube.001', me_cube_003)
ob_cube_002 = bpy.data.objects.new('Cube.002', me_cube_004)

# ---- transforms, parenting, visibility, modifiers, constraints
ob_empty.location = (0.0, 0.0, 2.208)
ob_empty.rotation_euler = (1.571, -0.0, -0.0)
ob_empty.scale = (1.33, 1.33, 1.33)
ob_empty.empty_display_type = 'IMAGE'
ob_empty.empty_display_size = 5.0
ob_cube.location = (0.0, 0.0, 0.0)
_m = ob_cube.modifiers.new('Mirror', 'MIRROR')
_m.use_axis = (False, True, False)
ob_cube_001.location = (0.0, -0.2755, 0.0)
ob_cube_002.location = (0.0, 0.0, 0.0)

# ---- collection membership
col_collection.objects.link(ob_empty)
col_collection.objects.link(ob_cube)
col_collection.objects.link(ob_cube_001)
col_collection.objects.link(ob_cube_002)

# ---- scene / render settings (as saved in the file)
scene.frame_start = 1; scene.frame_end = 250; scene.frame_set(1)
scene.render.engine = 'BLENDER_EEVEE_NEXT'
scene.cycles.sampling_pattern = 'TABULATED_SOBOL'
scene.cycles.use_light_tree = False
scene.view_settings.view_transform = 'Filmic'
bpy.context.view_layer.update()

# ---- added for rendering (the .blend has no active camera and no usable light): camera, sun
cam_auto = bpy.data.cameras.new('AutoCamera')
cam_auto.lens = 50.0
cam_auto.sensor_width = 36.0
cam_auto.clip_end = 1000.0
ob_auto_camera = bpy.data.objects.new('AutoCamera', cam_auto)
scene.collection.objects.link(ob_auto_camera)
ob_auto_camera.location = (4.39088, -6.05477, 5.77642)
ob_auto_camera.rotation_euler = (1.09748, -7.21219e-08, 0.694738)
scene.camera = ob_auto_camera
light_auto_sun = bpy.data.lights.new('AutoSun', 'SUN')
light_auto_sun.energy = 3.0
light_auto_sun.angle = 0.0523599
ob_auto_sun = bpy.data.objects.new('AutoSun', light_auto_sun)
scene.collection.objects.link(ob_auto_sun)
ob_auto_sun.rotation_euler = (0.872665, 0.174533, 0.523599)
bpy.context.view_layer.update()
